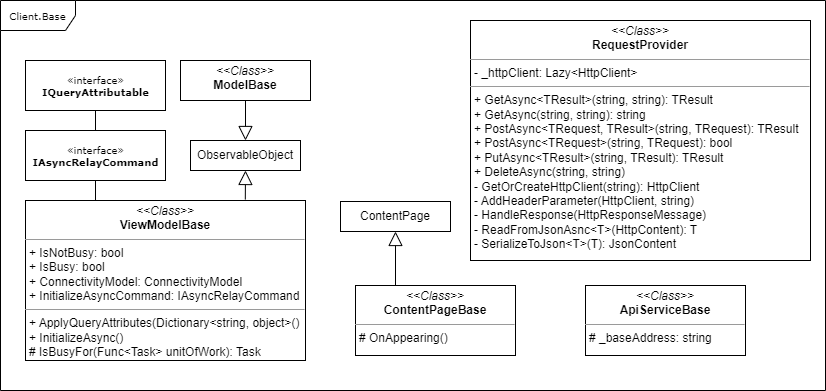

The diagram above was exported from draw.io. Its source (the exported page's mxGraphModel, read from the mxfile embedded in the PNG):
<mxGraphModel dx="1098" dy="1004" grid="1" gridSize="10" guides="1" tooltips="1" connect="1" arrows="1" fold="1" page="1" pageScale="1" pageWidth="1169" pageHeight="827" math="0" shadow="0">
  <root>
    <mxCell id="0" />
    <mxCell id="1" parent="0" />
    <mxCell id="MPDR9wY4Xk5cDFPqyezS-1" value="Client.Base" style="shape=umlFrame;whiteSpace=wrap;html=1;rounded=0;shadow=0;comic=0;labelBackgroundColor=none;strokeWidth=1;fontFamily=Verdana;fontSize=10;align=center;width=75;height=30;" vertex="1" parent="1">
      <mxGeometry x="15" y="20" width="825" height="390" as="geometry" />
    </mxCell>
    <mxCell id="MPDR9wY4Xk5cDFPqyezS-2" style="edgeStyle=orthogonalEdgeStyle;rounded=0;orthogonalLoop=1;jettySize=auto;html=1;exitX=0.5;exitY=1;exitDx=0;exitDy=0;entryX=0.25;entryY=0;entryDx=0;entryDy=0;endArrow=none;startFill=0;" edge="1" parent="1" source="MPDR9wY4Xk5cDFPqyezS-12" target="MPDR9wY4Xk5cDFPqyezS-4">
      <mxGeometry relative="1" as="geometry" />
    </mxCell>
    <mxCell id="MPDR9wY4Xk5cDFPqyezS-3" value="«interface»&lt;br&gt;&lt;b&gt;IQueryAttributable&lt;/b&gt;" style="html=1;rounded=0;shadow=0;comic=0;labelBackgroundColor=none;strokeWidth=1;fontFamily=Verdana;fontSize=10;align=center;" vertex="1" parent="1">
      <mxGeometry x="40" y="80" width="140" height="50" as="geometry" />
    </mxCell>
    <mxCell id="MPDR9wY4Xk5cDFPqyezS-4" value="&lt;p style=&quot;margin:0px;margin-top:4px;text-align:center;&quot;&gt;&lt;i&gt;&amp;lt;&amp;lt;Class&amp;gt;&amp;gt;&lt;/i&gt;&lt;br&gt;&lt;b&gt;ViewModelBase&lt;/b&gt;&lt;/p&gt;&lt;hr size=&quot;1&quot;&gt;&lt;p style=&quot;margin:0px;margin-left:4px;&quot;&gt;+ IsNotBusy: bool&lt;/p&gt;&lt;p style=&quot;margin:0px;margin-left:4px;&quot;&gt;+ IsBusy: bool&lt;/p&gt;&lt;p style=&quot;margin:0px;margin-left:4px;&quot;&gt;+ ConnectivityModel: ConnectivityModel&lt;/p&gt;&lt;p style=&quot;margin:0px;margin-left:4px;&quot;&gt;+ InitializeAsyncCommand: IAsyncRelayCommand&lt;/p&gt;&lt;hr size=&quot;1&quot;&gt;&lt;p style=&quot;margin:0px;margin-left:4px;&quot;&gt;+ ApplyQueryAttributes(Dictionary&amp;lt;string, object&amp;gt;()&lt;/p&gt;&lt;p style=&quot;margin:0px;margin-left:4px;&quot;&gt;+ InitializeAsync()&lt;/p&gt;&lt;p style=&quot;margin:0px;margin-left:4px;&quot;&gt;# IsBusyFor(Func&amp;lt;Task&amp;gt; unitOfWork): Task&lt;/p&gt;" style="verticalAlign=top;align=left;overflow=fill;fontSize=12;fontFamily=Helvetica;html=1;rounded=0;shadow=0;comic=0;labelBackgroundColor=none;strokeWidth=1" vertex="1" parent="1">
      <mxGeometry x="40" y="220" width="280" height="160" as="geometry" />
    </mxCell>
    <mxCell id="MPDR9wY4Xk5cDFPqyezS-5" value="ObservableObject" style="html=1;whiteSpace=wrap;" vertex="1" parent="1">
      <mxGeometry x="205" y="160" width="110" height="30" as="geometry" />
    </mxCell>
    <mxCell id="MPDR9wY4Xk5cDFPqyezS-6" value="" style="endArrow=block;endFill=0;endSize=12;html=1;rounded=0;entryX=0.5;entryY=1;entryDx=0;entryDy=0;exitX=0.785;exitY=-0.006;exitDx=0;exitDy=0;exitPerimeter=0;" edge="1" parent="1" source="MPDR9wY4Xk5cDFPqyezS-4" target="MPDR9wY4Xk5cDFPqyezS-5">
      <mxGeometry width="160" relative="1" as="geometry">
        <mxPoint x="485" y="-110" as="sourcePoint" />
        <mxPoint x="485" y="-150" as="targetPoint" />
      </mxGeometry>
    </mxCell>
    <mxCell id="MPDR9wY4Xk5cDFPqyezS-7" value="&lt;p style=&quot;margin:0px;margin-top:4px;text-align:center;&quot;&gt;&lt;i&gt;&amp;lt;&amp;lt;Class&amp;gt;&amp;gt;&lt;/i&gt;&lt;br&gt;&lt;b&gt;ModelBase&lt;br&gt;&lt;/b&gt;&lt;/p&gt;" style="verticalAlign=top;align=left;overflow=fill;fontSize=12;fontFamily=Helvetica;html=1;rounded=0;shadow=0;comic=0;labelBackgroundColor=none;strokeWidth=1" vertex="1" parent="1">
      <mxGeometry x="195" y="80" width="130" height="40" as="geometry" />
    </mxCell>
    <mxCell id="MPDR9wY4Xk5cDFPqyezS-8" value="" style="endArrow=block;endFill=0;endSize=12;html=1;rounded=0;entryX=0.5;entryY=0;entryDx=0;entryDy=0;exitX=0.5;exitY=1;exitDx=0;exitDy=0;" edge="1" parent="1" source="MPDR9wY4Xk5cDFPqyezS-7" target="MPDR9wY4Xk5cDFPqyezS-5">
      <mxGeometry width="160" relative="1" as="geometry">
        <mxPoint x="300" y="230" as="sourcePoint" />
        <mxPoint x="295" y="120" as="targetPoint" />
      </mxGeometry>
    </mxCell>
    <mxCell id="MPDR9wY4Xk5cDFPqyezS-9" value="&lt;p style=&quot;margin:0px;margin-top:4px;text-align:center;&quot;&gt;&lt;i&gt;&amp;lt;&amp;lt;Class&amp;gt;&amp;gt;&lt;/i&gt;&lt;br&gt;&lt;b&gt;ApiServiceBase&lt;/b&gt;&lt;/p&gt;&lt;hr size=&quot;1&quot;&gt;&lt;p style=&quot;margin:0px;margin-left:4px;&quot;&gt;# _baseAddress: string&lt;br&gt;&lt;/p&gt;" style="verticalAlign=top;align=left;overflow=fill;fontSize=12;fontFamily=Helvetica;html=1;rounded=0;shadow=0;comic=0;labelBackgroundColor=none;strokeWidth=1" vertex="1" parent="1">
      <mxGeometry x="600" y="305" width="160" height="70" as="geometry" />
    </mxCell>
    <mxCell id="MPDR9wY4Xk5cDFPqyezS-10" value="&lt;p style=&quot;margin:0px;margin-top:4px;text-align:center;&quot;&gt;&lt;i&gt;&amp;lt;&amp;lt;Class&amp;gt;&amp;gt;&lt;/i&gt;&lt;br&gt;&lt;b&gt;RequestProvider&lt;/b&gt;&lt;/p&gt;&lt;hr size=&quot;1&quot;&gt;&lt;p style=&quot;margin:0px;margin-left:4px;&quot;&gt;- _httpClient: Lazy&amp;lt;HttpClient&amp;gt;&lt;/p&gt;&lt;hr size=&quot;1&quot;&gt;&lt;p style=&quot;margin:0px;margin-left:4px;&quot;&gt;+ GetAsync&amp;lt;TResult&amp;gt;(string, string): TResult&lt;br&gt;&lt;/p&gt;&lt;p style=&quot;margin:0px;margin-left:4px;&quot;&gt;+ GetAsync(string, string): string&lt;/p&gt;&lt;p style=&quot;margin:0px;margin-left:4px;&quot;&gt;+ PostAsync&amp;lt;TRequest, TResult&amp;gt;(string, TRequest): TResult&lt;/p&gt;&lt;p style=&quot;margin:0px;margin-left:4px;&quot;&gt;+ PostAsync&amp;lt;TRequest&amp;gt;(string, TRequest): bool&lt;br&gt;&lt;/p&gt;&lt;p style=&quot;margin:0px;margin-left:4px;&quot;&gt;+ PutAsync&amp;lt;TResult&amp;gt;(string, TResult): TResult&lt;/p&gt;&lt;p style=&quot;margin:0px;margin-left:4px;&quot;&gt;+ DeleteAsync(string, string)&lt;/p&gt;&lt;p style=&quot;margin:0px;margin-left:4px;&quot;&gt;- GetOrCreateHttpClient(string): HttpClient&lt;/p&gt;&lt;p style=&quot;margin:0px;margin-left:4px;&quot;&gt;- AddHeaderParameter(HttpClient, string)&lt;/p&gt;&lt;p style=&quot;margin:0px;margin-left:4px;&quot;&gt;- HandleResponse(HttpResponseMessage)&lt;/p&gt;&lt;p style=&quot;margin:0px;margin-left:4px;&quot;&gt;- ReadFromJsonAsnc&amp;lt;T&amp;gt;(HttpContent): T&lt;/p&gt;&lt;p style=&quot;margin:0px;margin-left:4px;&quot;&gt;- SerializeToJson&amp;lt;T&amp;gt;(T): JsonContent&lt;/p&gt;" style="verticalAlign=top;align=left;overflow=fill;fontSize=12;fontFamily=Helvetica;html=1;rounded=0;shadow=0;comic=0;labelBackgroundColor=none;strokeWidth=1" vertex="1" parent="1">
      <mxGeometry x="485" y="40" width="340" height="240" as="geometry" />
    </mxCell>
    <mxCell id="MPDR9wY4Xk5cDFPqyezS-11" value="" style="edgeStyle=orthogonalEdgeStyle;rounded=0;orthogonalLoop=1;jettySize=auto;html=1;exitX=0.5;exitY=1;exitDx=0;exitDy=0;entryX=0.25;entryY=0;entryDx=0;entryDy=0;endArrow=none;startFill=0;" edge="1" parent="1" source="MPDR9wY4Xk5cDFPqyezS-3" target="MPDR9wY4Xk5cDFPqyezS-12">
      <mxGeometry relative="1" as="geometry">
        <mxPoint x="110" y="130" as="sourcePoint" />
        <mxPoint x="150" y="220" as="targetPoint" />
      </mxGeometry>
    </mxCell>
    <mxCell id="MPDR9wY4Xk5cDFPqyezS-12" value="«interface»&lt;br&gt;&lt;b&gt;IAsyncRelayCommand&lt;/b&gt;" style="html=1;rounded=0;shadow=0;comic=0;labelBackgroundColor=none;strokeWidth=1;fontFamily=Verdana;fontSize=10;align=center;" vertex="1" parent="1">
      <mxGeometry x="40" y="150" width="140" height="50" as="geometry" />
    </mxCell>
    <mxCell id="MPDR9wY4Xk5cDFPqyezS-13" value="&lt;p style=&quot;margin:0px;margin-top:4px;text-align:center;&quot;&gt;&lt;i&gt;&amp;lt;&amp;lt;Class&amp;gt;&amp;gt;&lt;/i&gt;&lt;br&gt;&lt;b&gt;ContentPageBase&lt;/b&gt;&lt;/p&gt;&lt;hr size=&quot;1&quot;&gt;&lt;p style=&quot;margin:0px;margin-left:4px;&quot;&gt;# OnAppearing()&lt;br&gt;&lt;/p&gt;" style="verticalAlign=top;align=left;overflow=fill;fontSize=12;fontFamily=Helvetica;html=1;rounded=0;shadow=0;comic=0;labelBackgroundColor=none;strokeWidth=1" vertex="1" parent="1">
      <mxGeometry x="370" y="305" width="160" height="70" as="geometry" />
    </mxCell>
    <mxCell id="MPDR9wY4Xk5cDFPqyezS-14" value="ContentPage" style="html=1;whiteSpace=wrap;" vertex="1" parent="1">
      <mxGeometry x="355" y="221" width="110" height="30" as="geometry" />
    </mxCell>
    <mxCell id="MPDR9wY4Xk5cDFPqyezS-15" value="" style="endArrow=block;endFill=0;endSize=12;html=1;rounded=0;entryX=0.5;entryY=1;entryDx=0;entryDy=0;exitX=0.25;exitY=0;exitDx=0;exitDy=0;" edge="1" parent="1" source="MPDR9wY4Xk5cDFPqyezS-13" target="MPDR9wY4Xk5cDFPqyezS-14">
      <mxGeometry width="160" relative="1" as="geometry">
        <mxPoint x="410" y="280" as="sourcePoint" />
        <mxPoint x="635" y="-89" as="targetPoint" />
      </mxGeometry>
    </mxCell>
  </root>
</mxGraphModel>